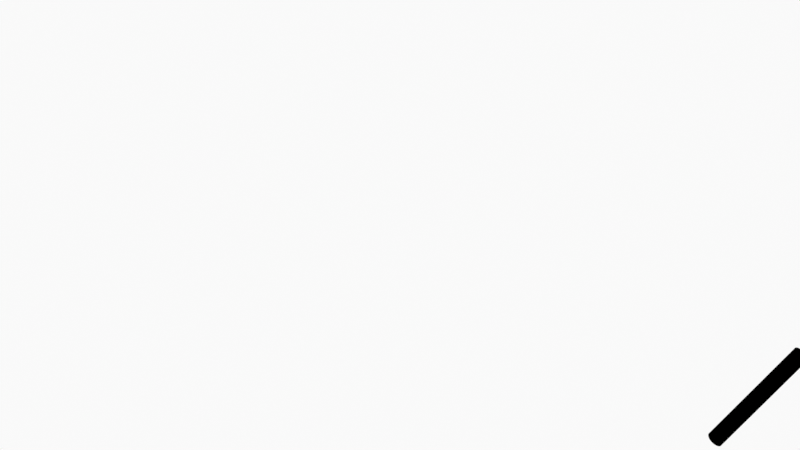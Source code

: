 # Source: Smoke_2.blend  (saved by Blender 2.90.8; exported with 4.5.12 LTS)
import bpy
from mathutils import Matrix  # noqa: F401  (used for matrix-valued properties, if any)

bpy.ops.wm.read_factory_settings(use_empty=True)
scene = bpy.context.scene
scene.name = 'Scene'

# ---- collections
col_collection = bpy.data.collections.new('Collection'); scene.collection.children.link(col_collection)
col_camera = bpy.data.collections.new('Camera'); scene.collection.children.link(col_camera)

# ---- materials (node trees are filled in below, after node groups)
mat_solid_stroke = bpy.data.materials.new('Solid Stroke')
mat_solid_stroke.use_transparent_shadow = False
mat_squares_stroke = bpy.data.materials.new('Squares Stroke')
mat_squares_stroke.use_transparent_shadow = False
mat_solid_fill = bpy.data.materials.new('Solid Fill')
mat_solid_fill.use_transparent_shadow = False
mat_dots_stroke = bpy.data.materials.new('Dots Stroke')
mat_dots_stroke.use_transparent_shadow = False
mat_cigar_white = bpy.data.materials.new('Cigar White')
mat_cigar_white.use_transparent_shadow = False
mat_line_black = bpy.data.materials.new('Line Black')
mat_line_black.use_backface_culling = True
mat_cigar_black = bpy.data.materials.new('Cigar Black')
mat_cigar_black.use_transparent_shadow = False
mat_cigar_orange = bpy.data.materials.new('Cigar Orange')
mat_cigar_orange.use_transparent_shadow = False

# ---- node groups
ng_auto_smooth = bpy.data.node_groups.new('Auto Smooth', 'GeometryNodeTree')
_s = ng_auto_smooth.interface.new_socket(name='Geometry', in_out='OUTPUT', socket_type='NodeSocketGeometry')
_s = ng_auto_smooth.interface.new_socket(name='Geometry', in_out='INPUT', socket_type='NodeSocketGeometry')
_s = ng_auto_smooth.interface.new_socket(name='Angle', in_out='INPUT', socket_type='NodeSocketFloat')
_s.subtype = 'ANGLE'
_s.min_value = 0.0
_s.max_value = 3.142
ng_auto_smooth.is_modifier = True
_N = ng_auto_smooth.nodes; _L = ng_auto_smooth.links
n0 = _N.new('NodeGroupOutput'); n0.name = 'Group Output'; n0.location = (480, -100)
n1 = _N.new('NodeGroupInput'); n1.name = 'Group Input'; n1.location = (-420, -300)
n2 = _N.new('NodeGroupInput'); n2.name = 'Group Input.001'; n2.location = (-60, -100)
n3 = _N.new('GeometryNodeSetShadeSmooth'); n3.name = 'Set Shade Smooth'; n3.location = (120, -100)
n3.domain = 'EDGE'
n4 = _N.new('GeometryNodeSetShadeSmooth'); n4.name = 'Set Shade Smooth.001'; n4.location = (300, -100)
n5 = _N.new('GeometryNodeInputMeshEdgeAngle'); n5.name = 'Edge Angle'; n5.location = (-420, -220)
n6 = _N.new('GeometryNodeInputEdgeSmooth'); n6.name = 'Is Edge Smooth'; n6.location = (-60, -160)
n7 = _N.new('GeometryNodeInputShadeSmooth'); n7.name = 'Is Face Smooth'; n7.location = (-240, -340)
n8 = _N.new('FunctionNodeBooleanMath'); n8.name = 'Boolean Math'; n8.location = (-60, -220)
n9 = _N.new('FunctionNodeCompare'); n9.name = 'Compare'; n9.location = (-240, -180)
n9.operation = 'LESS_EQUAL'
_L.new(n5.outputs[0], n9.inputs[0])
_L.new(n4.outputs[0], n0.inputs[0])
_L.new(n1.outputs[1], n9.inputs[1])
_L.new(n9.outputs[0], n8.inputs[0])
_L.new(n7.outputs[0], n8.inputs[1])
_L.new(n2.outputs[0], n3.inputs[0])
_L.new(n6.outputs[0], n3.inputs[1])
_L.new(n3.outputs[0], n4.inputs[0])
_L.new(n8.outputs[0], n3.inputs[2])
n0.is_active_output = True

# ---- material node trees
mat_dots_stroke.use_nodes = True; mat_dots_stroke.node_tree.nodes.clear()
_N = mat_dots_stroke.node_tree.nodes; _L = mat_dots_stroke.node_tree.links
n0 = _N.new('ShaderNodeOutputMaterial'); n0.name = 'Material Output'; n0.location = (300, 300)
n1 = _N.new('ShaderNodeBsdfPrincipled'); n1.name = 'Principled BSDF'; n1.location = (10, 300)
n1.distribution = 'GGX'
n1.subsurface_method = 'BURLEY'
n1.inputs[2].default_value = 0.4
n1.inputs[3].default_value = 1.45
n1.inputs[27].default_value = (0.0, 0.0, 0.0, 1.0)
n1.inputs[28].default_value = 1.0
_L.new(n1.outputs[0], n0.inputs[0])
n0.is_active_output = True
mat_cigar_white.use_nodes = True; mat_cigar_white.node_tree.nodes.clear()
_N = mat_cigar_white.node_tree.nodes; _L = mat_cigar_white.node_tree.links
n0 = _N.new('ShaderNodeBsdfPrincipled'); n0.name = 'Principled BSDF'; n0.location = (10, 300)
n0.distribution = 'GGX'
n0.subsurface_method = 'BURLEY'
n0.inputs[3].default_value = 1.45
n0.inputs[27].default_value = (0.0, 0.0, 0.0, 1.0)
n0.inputs[28].default_value = 1.0
n1 = _N.new('ShaderNodeOutputMaterial'); n1.name = 'Material Output'; n1.location = (300, 300)
_L.new(n0.outputs[0], n1.inputs[0])
n1.is_active_output = True
mat_line_black.use_nodes = True; mat_line_black.node_tree.nodes.clear()
_N = mat_line_black.node_tree.nodes; _L = mat_line_black.node_tree.links
n0 = _N.new('ShaderNodeOutputMaterial'); n0.name = 'Material Output'; n0.location = (300, 300)
n0.target = 'CYCLES'
n1 = _N.new('ShaderNodeRGB'); n1.name = 'RGB'; n1.location = (43, 289)
n1.outputs[0].default_value = (0.0, 0.0, 0.0, 1.0)
n2 = _N.new('ShaderNodeOutputMaterial'); n2.name = 'Material Output.001'; n2.location = (0, 0)
n2.target = 'EEVEE'
n3 = _N.new('ShaderNodeMixShader'); n3.name = 'Mix Shader'; n3.location = (0, 0)
n3.label = 'Disable Shadow'
n3.hide = True
n4 = _N.new('ShaderNodeLightPath'); n4.name = 'Light Path'; n4.location = (0, 0)
n4.hide = True
n5 = _N.new('ShaderNodeBsdfTransparent'); n5.name = 'Transparent BSDF'; n5.location = (0, 0)
n5.hide = True
_L.new(n1.outputs[0], n0.inputs[0])
_L.new(n1.outputs[0], n3.inputs[1])
_L.new(n3.outputs[0], n2.inputs[0])
_L.new(n4.outputs[1], n3.inputs[0])
_L.new(n5.outputs[0], n3.inputs[2])
n0.is_active_output = True
mat_cigar_black.use_nodes = True; mat_cigar_black.node_tree.nodes.clear()
_N = mat_cigar_black.node_tree.nodes; _L = mat_cigar_black.node_tree.links
n0 = _N.new('ShaderNodeBsdfPrincipled'); n0.name = 'Principled BSDF'; n0.location = (-21, 311)
n0.distribution = 'GGX'
n0.subsurface_method = 'BURLEY'
n0.inputs[0].default_value = (0.00637, 0.00637, 0.00637, 1.0)
n0.inputs[2].default_value = 1.0
n0.inputs[3].default_value = 1.45
n0.inputs[13].default_value = 0.7009
n0.inputs[27].default_value = (0.0, 0.0, 0.0, 1.0)
n0.inputs[28].default_value = 1.0
n1 = _N.new('ShaderNodeOutputMaterial'); n1.name = 'Material Output'; n1.location = (269, 311)
_L.new(n0.outputs[0], n1.inputs[0])
n1.is_active_output = True
mat_cigar_orange.use_nodes = True; mat_cigar_orange.node_tree.nodes.clear()
_N = mat_cigar_orange.node_tree.nodes; _L = mat_cigar_orange.node_tree.links
n0 = _N.new('ShaderNodeBsdfPrincipled'); n0.name = 'Principled BSDF'; n0.location = (10, 300)
n0.distribution = 'GGX'
n0.subsurface_method = 'BURLEY'
n0.inputs[0].default_value = (0.8, 0.1798, 0.04594, 1.0)
n0.inputs[3].default_value = 1.45
n0.inputs[27].default_value = (0.0, 0.0, 0.0, 1.0)
n0.inputs[28].default_value = 1.0
n1 = _N.new('ShaderNodeOutputMaterial'); n1.name = 'Material Output'; n1.location = (300, 300)
_L.new(n0.outputs[0], n1.inputs[0])
n1.is_active_output = True

# ---- world
world_world = bpy.data.worlds.new('World'); scene.world = world_world
world_world.use_nodes = True; world_world.node_tree.nodes.clear()
_N = world_world.node_tree.nodes; _L = world_world.node_tree.links
n0 = _N.new('ShaderNodeOutputWorld'); n0.name = 'World Output'; n0.location = (450, 300)
n1 = _N.new('ShaderNodeBackground'); n1.name = 'Background'; n1.location = (10, 300)
n1.inputs[0].default_value = (0.9513, 0.9513, 0.9513, 1.0)
n2 = _N.new('ShaderNodeBackground'); n2.name = 'Background.001'; n2.location = (2, 147)
n2.inputs[0].default_value = (0.3988, 0.3988, 0.3988, 1.0)
n3 = _N.new('ShaderNodeLightPath'); n3.name = 'Light Path'; n3.location = (-201, 357)
n4 = _N.new('ShaderNodeMixShader'); n4.name = 'Mix Shader'; n4.location = (245, 376)
_L.new(n4.outputs[0], n0.inputs[0])
_L.new(n3.outputs[0], n4.inputs[0])
_L.new(n1.outputs[0], n4.inputs[2])
_L.new(n2.outputs[0], n4.inputs[1])
n0.is_active_output = True
world_world.color = (0.9513, 0.9513, 0.9513)
world_world.use_sun_shadow = False
world_world.sun_shadow_jitter_overblur = 0.0

# ---- cameras
cam_camera = bpy.data.cameras.new('Camera')
cam_camera.lens = 77.0
cam_camera.display_size = 2.0
cam_camera.shift_x = -0.15
cam_camera.shift_y = -0.1

# ---- lights
light_sun = bpy.data.lights.new('Sun', 'SUN')
light_sun.transmission_factor = 0.0
light_sun.energy = 2.3
light_sun.shadow_soft_size = 0.125

# ---- meshes
me_cylinder = bpy.data.meshes.new('Cylinder')
me_cylinder.from_pydata([(6.302e-08, 0.1014, -0.5412), (0.01979, 0.09949, -0.5412), (0.03882, 0.09372, -0.5412), (0.05636, 0.08434, -0.5412), (0.07173, 0.07173, -0.5412), (0.08434, 0.05636, -0.5412), (0.09372, 0.03882, -0.5412), (0.09949, 0.01979, -0.5412), (0.1014, 3.05e-07, -0.5412), (0.09949, -0.01979, -0.5412), (0.09372, -0.03882, -0.5412), (0.08434, -0.05636, -0.5412), (0.07173, -0.07173, -0.5412), (0.05636, -0.08434, -0.5412), (0.03882, -0.09372, -0.5412), (0.01979, -0.09949, -0.5412), (2.997e-08, -0.1014, -0.5412), (-0.01979, -0.09949, -0.5412), (-0.03882, -0.09372, -0.5412), (-0.05636, -0.08434, -0.5412), (-0.07173, -0.07173, -0.5412), (-0.08434, -0.05636, -0.5412), (-0.09372, -0.03882, -0.5412), (-0.09949, -0.01979, -0.5412), (-0.1014, 3.953e-07, -0.5412), (-0.09949, 0.01979, -0.5412), (-0.09372, 0.03882, -0.5412), (-0.08434, 0.05636, -0.5412), (-0.07173, 0.07173, -0.5412), (-0.05636, 0.08434, -0.5412), (-0.03882, 0.09372, -0.5412), (-0.01979, 0.09949, -0.5412), (6.302e-08, 0.1014, 0.02918), (0.01979, 0.09949, 0.02918), (0.03882, 0.09372, 0.02918), (0.05636, 0.08434, 0.02918), (0.07173, 0.07173, 0.02918), (0.08434, 0.05636, 0.02918), (0.09372, 0.03882, 0.02918), (0.09949, 0.01979, 0.02918), (0.1014, 3.05e-07, 0.02918), (0.09949, -0.01979, 0.02918), (0.09372, -0.03882, 0.02918), (0.08434, -0.05636, 0.02918), (0.07173, -0.07173, 0.02918), (0.05636, -0.08434, 0.02918), (0.03882, -0.09372, 0.02918), (0.01979, -0.09949, 0.02918), (2.997e-08, -0.1014, 0.02918), (-0.01979, -0.09949, 0.02918), (-0.03882, -0.09372, 0.02918), (-0.05636, -0.08434, 0.02918), (-0.07173, -0.07173, 0.02918), (-0.08434, -0.05636, 0.02918), (-0.09372, -0.03882, 0.02918), (-0.09949, -0.01979, 0.02918), (-0.1014, 3.953e-07, 0.02918), (-0.09949, 0.01979, 0.02918), (-0.09372, 0.03882, 0.02918), (-0.08434, 0.05636, 0.02918), (-0.07173, 0.07173, 0.02918), (-0.05636, 0.08434, 0.02918), (-0.03882, 0.09372, 0.02918), (-0.01979, 0.09949, 0.02918), (6.302e-08, 0.1014, 1.273), (0.01979, 0.09949, 1.273), (0.03882, 0.09372, 1.273), (0.05636, 0.08434, 1.273), (0.07173, 0.07173, 1.273), (0.08434, 0.05636, 1.273), (0.09372, 0.03882, 1.273), (0.09949, 0.01979, 1.273), (0.1014, 3.05e-07, 1.273), (0.09949, -0.01979, 1.273), (0.09372, -0.03882, 1.273), (0.08434, -0.05636, 1.273), (0.07173, -0.07173, 1.273), (0.05636, -0.08434, 1.273), (0.03882, -0.09372, 1.273), (0.01979, -0.09949, 1.273), (2.997e-08, -0.1014, 1.273), (-0.01979, -0.09949, 1.273), (-0.03882, -0.09372, 1.273), (-0.05636, -0.08434, 1.273), (-0.07173, -0.07173, 1.273), (-0.08434, -0.05636, 1.273), (-0.09372, -0.03882, 1.273), (-0.09949, -0.01979, 1.273), (-0.1014, 3.953e-07, 1.273), (-0.09949, 0.01979, 1.273), (-0.09372, 0.03882, 1.273), (-0.08434, 0.05636, 1.273), (-0.07173, 0.07173, 1.273), (-0.05636, 0.08434, 1.273), (-0.03882, 0.09372, 1.273), (-0.01979, 0.09949, 1.273), (-0.01979, 0.09949, 1.46), (-0.03882, 0.09372, 1.46), (-0.05636, 0.08434, 1.46), (-0.07173, 0.07173, 1.46), (-0.08434, 0.05636, 1.46), (-0.09372, 0.03882, 1.46), (-0.09949, 0.01979, 1.46), (-0.1014, 3.953e-07, 1.46), (-0.09949, -0.01979, 1.46), (-0.09372, -0.03882, 1.46), (-0.08434, -0.05636, 1.46), (-0.07173, -0.07173, 1.46), (-0.05636, -0.08434, 1.46), (-0.03882, -0.09372, 1.46), (-0.01979, -0.09949, 1.46), (2.997e-08, -0.1014, 1.46), (0.01979, -0.09949, 1.46), (0.03882, -0.09372, 1.46), (0.05636, -0.08434, 1.46), (0.07173, -0.07173, 1.46), (0.08434, -0.05636, 1.46), (0.09372, -0.03882, 1.46), (0.09949, -0.01979, 1.46), (0.1014, 3.05e-07, 1.46), (0.09949, 0.01979, 1.46), (0.09372, 0.03882, 1.46), (0.08434, 0.05636, 1.46), (0.07173, 0.07173, 1.46), (0.05636, 0.08434, 1.46), (0.03882, 0.09372, 1.46), (0.01979, 0.09949, 1.46), (6.302e-08, 0.1014, 1.46)], [], [(0, 1, 2, 3, 4, 5, 6, 7, 8, 9, 10, 11, 12, 13, 14, 15, 16, 17, 18, 19, 20, 21, 22, 23, 24, 25, 26, 27, 28, 29, 30, 31), (31, 63, 32, 0), (30, 62, 63, 31), (29, 61, 62, 30), (28, 60, 61, 29), (27, 59, 60, 28), (26, 58, 59, 27), (25, 57, 58, 26), (24, 56, 57, 25), (23, 55, 56, 24), (22, 54, 55, 23), (21, 53, 54, 22), (20, 52, 53, 21), (19, 51, 52, 20), (18, 50, 51, 19), (17, 49, 50, 18), (16, 48, 49, 17), (15, 47, 48, 16), (14, 46, 47, 15), (13, 45, 46, 14), (12, 44, 45, 13), (11, 43, 44, 12), (10, 42, 43, 11), (9, 41, 42, 10), (8, 40, 41, 9), (7, 39, 40, 8), (6, 38, 39, 7), (5, 37, 38, 6), (4, 36, 37, 5), (3, 35, 36, 4), (2, 34, 35, 3), (1, 33, 34, 2), (0, 32, 33, 1), (63, 95, 64, 32), (62, 94, 95, 63), (61, 93, 94, 62), (60, 92, 93, 61), (59, 91, 92, 60), (58, 90, 91, 59), (57, 89, 90, 58), (56, 88, 89, 57), (55, 87, 88, 56), (54, 86, 87, 55), (53, 85, 86, 54), (52, 84, 85, 53), (51, 83, 84, 52), (50, 82, 83, 51), (49, 81, 82, 50), (48, 80, 81, 49), (47, 79, 80, 48), (46, 78, 79, 47), (45, 77, 78, 46), (44, 76, 77, 45), (43, 75, 76, 44), (42, 74, 75, 43), (41, 73, 74, 42), (40, 72, 73, 41), (39, 71, 72, 40), (38, 70, 71, 39), (37, 69, 70, 38), (36, 68, 69, 37), (35, 67, 68, 36), (34, 66, 67, 35), (33, 65, 66, 34), (32, 64, 65, 33), (91, 90, 101, 100), (77, 76, 115, 114), (90, 89, 102, 101), (76, 75, 116, 115), (89, 88, 103, 102), (75, 74, 117, 116), (88, 87, 104, 103), (74, 73, 118, 117), (87, 86, 105, 104), (73, 72, 119, 118), (86, 85, 106, 105), (72, 71, 120, 119), (85, 84, 107, 106), (71, 70, 121, 120), (84, 83, 108, 107), (70, 69, 122, 121), (83, 82, 109, 108), (64, 95, 96, 127), (69, 68, 123, 122), (82, 81, 110, 109), (95, 94, 97, 96), (68, 67, 124, 123), (81, 80, 111, 110), (94, 93, 98, 97), (67, 66, 125, 124), (80, 79, 112, 111), (93, 92, 99, 98), (66, 65, 126, 125), (79, 78, 113, 112), (92, 91, 100, 99), (65, 64, 127, 126), (78, 77, 114, 113), (122, 123, 124, 125, 126, 127, 96, 97, 98, 99, 100, 101, 102, 103, 104, 105, 106, 107, 108, 109, 110, 111, 112, 113, 114, 115, 116, 117, 118, 119, 120, 121)])
me_cylinder.polygons.foreach_set('use_smooth', [True] * 98)
me_cylinder.polygons.foreach_set('material_index', [4, 4, 4, 4, 4, 4, 4, 4, 4, 4, 4, 4, 4, 4, 4, 4, 4, 4, 4, 4, 4, 4, 4, 4, 4, 4, 4, 4, 4, 4, 4, 4, 4, 0, 0, 0, 0, 0, 0, 0, 0, 0, 0, 0, 0, 0, 0, 0, 0, 0, 0, 0, 0, 0, 0, 0, 0, 0, 0, 0, 0, 0, 0, 0, 0, 2, 2, 2, 2, 2, 2, 2, 2, 2, 2, 2, 2, 2, 2, 2, 2, 2, 2, 2, 2, 2, 2, 2, 2, 2, 2, 2, 2, 2, 2, 2, 2, 2])
_uv = me_cylinder.uv_layers.new(name='UVMap')
_uv.uv.foreach_set('vector', [0.75, 0.49, 0.7968, 0.4854, 0.8418, 0.4717, 0.8833, 0.4496, 0.9197, 0.4197, 0.9496, 0.3833, 0.9717, 0.3418, 0.9854, 0.2968, 0.99, 0.25, 0.9854, 0.2032, 0.9717, 0.1582, 0.9496, 0.1167, 0.9197, 0.08029, 0.8833, 0.05045, 0.8418, 0.02827, 0.7968, 0.01461, 0.75, 0.01, 0.7032, 0.01461, 0.6582, 0.02827, 0.6167, 0.05045, 0.5803, 0.08029, 0.5504, 0.1167, 0.5283, 0.1582, 0.5146, 0.2032, 0.51, 0.25, 0.5146, 0.2968, 0.5283, 0.3418, 0.5504, 0.3833, 0.5803, 0.4197, 0.6167, 0.4496, 0.6582, 0.4717, 0.7032, 0.4854, 0.03125, 0.5, 0.03125, 0.6426, 0.0, 0.6426, 0.0, 0.5, 0.0625, 0.5, 0.0625, 0.6426, 0.03125, 0.6426, 0.03125, 0.5, 0.09375, 0.5, 0.09375, 0.6426, 0.0625, 0.6426, 0.0625, 0.5, 0.125, 0.5, 0.125, 0.6426, 0.09375, 0.6426, 0.09375, 0.5, 0.1562, 0.5, 0.1562, 0.6426, 0.125, 0.6426, 0.125, 0.5, 0.1875, 0.5, 0.1875, 0.6426, 0.1562, 0.6426, 0.1562, 0.5, 0.2188, 0.5, 0.2188, 0.6426, 0.1875, 0.6426, 0.1875, 0.5, 0.25, 0.5, 0.25, 0.6426, 0.2188, 0.6426, 0.2188, 0.5, 0.2812, 0.5, 0.2812, 0.6426, 0.25, 0.6426, 0.25, 0.5, 0.3125, 0.5, 0.3125, 0.6426, 0.2812, 0.6426, 0.2812, 0.5, 0.3438, 0.5, 0.3438, 0.6426, 0.3125, 0.6426, 0.3125, 0.5, 0.375, 0.5, 0.375, 0.6426, 0.3438, 0.6426, 0.3438, 0.5, 0.4062, 0.5, 0.4062, 0.6426, 0.375, 0.6426, 0.375, 0.5, 0.4375, 0.5, 0.4375, 0.6426, 0.4062, 0.6426, 0.4062, 0.5, 0.4688, 0.5, 0.4688, 0.6426, 0.4375, 0.6426, 0.4375, 0.5, 0.5, 0.5, 0.5, 0.6426, 0.4688, 0.6426, 0.4688, 0.5, 0.5312, 0.5, 0.5312, 0.6426, 0.5, 0.6426, 0.5, 0.5, 0.5625, 0.5, 0.5625, 0.6426, 0.5312, 0.6426, 0.5312, 0.5, 0.5938, 0.5, 0.5938, 0.6426, 0.5625, 0.6426, 0.5625, 0.5, 0.625, 0.5, 0.625, 0.6426, 0.5938, 0.6426, 0.5938, 0.5, 0.6562, 0.5, 0.6562, 0.6426, 0.625, 0.6426, 0.625, 0.5, 0.6875, 0.5, 0.6875, 0.6426, 0.6562, 0.6426, 0.6562, 0.5, 0.7188, 0.5, 0.7188, 0.6426, 0.6875, 0.6426, 0.6875, 0.5, 0.75, 0.5, 0.75, 0.6426, 0.7188, 0.6426, 0.7188, 0.5, 0.7812, 0.5, 0.7813, 0.6426, 0.75, 0.6426, 0.75, 0.5, 0.8125, 0.5, 0.8125, 0.6426, 0.7813, 0.6426, 0.7812, 0.5, 0.8438, 0.5, 0.8438, 0.6426, 0.8125, 0.6426, 0.8125, 0.5, 0.875, 0.5, 0.875, 0.6426, 0.8438, 0.6426, 0.8438, 0.5, 0.9062, 0.5, 0.9062, 0.6426, 0.875, 0.6426, 0.875, 0.5, 0.9375, 0.5, 0.9375, 0.6426, 0.9062, 0.6426, 0.9062, 0.5, 0.9688, 0.5, 0.9688, 0.6426, 0.9375, 0.6426, 0.9375, 0.5, 1.0, 0.5, 1.0, 0.6426, 0.9688, 0.6426, 0.9688, 0.5, 0.03125, 0.6426, 0.03125, 0.9534, 0.0, 0.9534, 0.0, 0.6426, 0.0625, 0.6426, 0.0625, 0.9534, 0.03125, 0.9534, 0.03125, 0.6426, 0.09375, 0.6426, 0.09375, 0.9534, 0.0625, 0.9534, 0.0625, 0.6426, 0.125, 0.6426, 0.125, 0.9534, 0.09375, 0.9534, 0.09375, 0.6426, 0.1562, 0.6426, 0.1562, 0.9534, 0.125, 0.9534, 0.125, 0.6426, 0.1875, 0.6426, 0.1875, 0.9534, 0.1562, 0.9534, 0.1562, 0.6426, 0.2188, 0.6426, 0.2188, 0.9534, 0.1875, 0.9534, 0.1875, 0.6426, 0.25, 0.6426, 0.25, 0.9534, 0.2188, 0.9534, 0.2188, 0.6426, 0.2812, 0.6426, 0.2812, 0.9534, 0.25, 0.9534, 0.25, 0.6426, 0.3125, 0.6426, 0.3125, 0.9534, 0.2812, 0.9534, 0.2812, 0.6426, 0.3438, 0.6426, 0.3438, 0.9534, 0.3125, 0.9534, 0.3125, 0.6426, 0.375, 0.6426, 0.375, 0.9534, 0.3438, 0.9534, 0.3438, 0.6426, 0.4062, 0.6426, 0.4062, 0.9534, 0.375, 0.9534, 0.375, 0.6426, 0.4375, 0.6426, 0.4375, 0.9534, 0.4062, 0.9534, 0.4062, 0.6426, 0.4688, 0.6426, 0.4688, 0.9534, 0.4375, 0.9534, 0.4375, 0.6426, 0.5, 0.6426, 0.5, 0.9534, 0.4688, 0.9534, 0.4688, 0.6426, 0.5312, 0.6426, 0.5312, 0.9534, 0.5, 0.9534, 0.5, 0.6426, 0.5625, 0.6426, 0.5625, 0.9534, 0.5312, 0.9534, 0.5312, 0.6426, 0.5938, 0.6426, 0.5938, 0.9534, 0.5625, 0.9534, 0.5625, 0.6426, 0.625, 0.6426, 0.625, 0.9534, 0.5938, 0.9534, 0.5938, 0.6426, 0.6562, 0.6426, 0.6562, 0.9534, 0.625, 0.9534, 0.625, 0.6426, 0.6875, 0.6426, 0.6875, 0.9534, 0.6562, 0.9534, 0.6562, 0.6426, 0.7188, 0.6426, 0.7188, 0.9534, 0.6875, 0.9534, 0.6875, 0.6426, 0.75, 0.6426, 0.75, 0.9534, 0.7188, 0.9534, 0.7188, 0.6426, 0.7813, 0.6426, 0.7812, 0.9534, 0.75, 0.9534, 0.75, 0.6426, 0.8125, 0.6426, 0.8125, 0.9534, 0.7812, 0.9534, 0.7813, 0.6426, 0.8438, 0.6426, 0.8438, 0.9534, 0.8125, 0.9534, 0.8125, 0.6426, 0.875, 0.6426, 0.875, 0.9534, 0.8438, 0.9534, 0.8438, 0.6426, 0.9062, 0.6426, 0.9062, 0.9534, 0.875, 0.9534, 0.875, 0.6426, 0.9375, 0.6426, 0.9375, 0.9534, 0.9062, 0.9534, 0.9062, 0.6426, 0.9688, 0.6426, 0.9688, 0.9534, 0.9375, 0.9534, 0.9375, 0.6426, 1.0, 0.6426, 1.0, 0.9534, 0.9688, 0.9534, 0.9688, 0.6426, 0.1562, 0.9534, 0.1875, 0.9534, 0.1875, 0.9534, 0.1562, 0.9534, 0.5938, 0.9534, 0.625, 0.9534, 0.625, 0.9534, 0.5938, 0.9534, 0.1875, 0.9534, 0.2188, 0.9534, 0.2188, 0.9534, 0.1875, 0.9534, 0.625, 0.9534, 0.6562, 0.9534, 0.6562, 0.9534, 0.625, 0.9534, 0.2188, 0.9534, 0.25, 0.9534, 0.25, 0.9534, 0.2188, 0.9534, 0.6562, 0.9534, 0.6875, 0.9534, 0.6875, 0.9534, 0.6562, 0.9534, 0.25, 0.9534, 0.2812, 0.9534, 0.2812, 0.9534, 0.25, 0.9534, 0.6875, 0.9534, 0.7188, 0.9534, 0.7188, 0.9534, 0.6875, 0.9534, 0.2812, 0.9534, 0.3125, 0.9534, 0.3125, 0.9534, 0.2812, 0.9534, 0.7188, 0.9534, 0.75, 0.9534, 0.75, 0.9534, 0.7188, 0.9534, 0.3125, 0.9534, 0.3438, 0.9534, 0.3438, 0.9534, 0.3125, 0.9534, 0.75, 0.9534, 0.7812, 0.9534, 0.7812, 0.9534, 0.75, 0.9534, 0.3438, 0.9534, 0.375, 0.9534, 0.375, 0.9534, 0.3438, 0.9534, 0.7812, 0.9534, 0.8125, 0.9534, 0.8125, 0.9534, 0.7812, 0.9534, 0.375, 0.9534, 0.4062, 0.9534, 0.4062, 0.9534, 0.375, 0.9534, 0.8125, 0.9534, 0.8438, 0.9534, 0.8438, 0.9534, 0.8125, 0.9534, 0.4062, 0.9534, 0.4375, 0.9534, 0.4375, 0.9534, 0.4062, 0.9534, 0.0, 0.9534, 0.03125, 0.9534, 0.03125, 0.9534, 0.0, 0.9534, 0.8438, 0.9534, 0.875, 0.9534, 0.875, 0.9534, 0.8438, 0.9534, 0.4375, 0.9534, 0.4688, 0.9534, 0.4688, 0.9534, 0.4375, 0.9534, 0.03125, 0.9534, 0.0625, 0.9534, 0.0625, 0.9534, 0.03125, 0.9534, 0.875, 0.9534, 0.9062, 0.9534, 0.9062, 0.9534, 0.875, 0.9534, 0.4688, 0.9534, 0.5, 0.9534, 0.5, 0.9534, 0.4688, 0.9534, 0.0625, 0.9534, 0.09375, 0.9534, 0.09375, 0.9534, 0.0625, 0.9534, 0.9062, 0.9534, 0.9375, 0.9534, 0.9375, 0.9534, 0.9062, 0.9534, 0.5, 0.9534, 0.5312, 0.9534, 0.5312, 0.9534, 0.5, 0.9534, 0.09375, 0.9534, 0.125, 0.9534, 0.125, 0.9534, 0.09375, 0.9534, 0.9375, 0.9534, 0.9688, 0.9534, 0.9688, 0.9534, 0.9375, 0.9534, 0.5312, 0.9534, 0.5625, 0.9534, 0.5625, 0.9534, 0.5312, 0.9534, 0.125, 0.9534, 0.1562, 0.9534, 0.1562, 0.9534, 0.125, 0.9534, 0.9688, 0.9534, 1.0, 0.9534, 1.0, 0.9534, 0.9688, 0.9534, 0.5625, 0.9534, 0.5938, 0.9534, 0.5938, 0.9534, 0.5625, 0.9534, 0.8438, 0.9534, 0.875, 0.9534, 0.9062, 0.9534, 0.9375, 0.9534, 0.9688, 0.9534, 1.0, 0.9534, 0.03125, 0.9534, 0.0625, 0.9534, 0.09375, 0.9534, 0.125, 0.9534, 0.1562, 0.9534, 0.1875, 0.9534, 0.2188, 0.9534, 0.25, 0.9534, 0.2812, 0.9534, 0.3125, 0.9534, 0.3438, 0.9534, 0.375, 0.9534, 0.4062, 0.9534, 0.4375, 0.9534, 0.4688, 0.9534, 0.5, 0.9534, 0.5312, 0.9534, 0.5625, 0.9534, 0.5938, 0.9534, 0.625, 0.9534, 0.6562, 0.9534, 0.6875, 0.9534, 0.7188, 0.9534, 0.75, 0.9534, 0.7812, 0.9534, 0.8125, 0.9534])
me_cylinder.materials.append(mat_cigar_white)
me_cylinder.materials.append(mat_line_black)
me_cylinder.materials.append(mat_cigar_black)
me_cylinder.materials.append(mat_line_black)
me_cylinder.materials.append(mat_cigar_orange)
me_cylinder.materials.append(mat_line_black)
me_cylinder.use_remesh_fix_poles = True
me_cylinder.use_remesh_preserve_attributes = False
me_cylinder.use_mirror_vertex_groups = False
me_cylinder.update()

# ---- objects
ob_stroke = bpy.data.objects.new('Stroke', None)
ob_cylinder = bpy.data.objects.new('Cylinder', me_cylinder)
ob_sun = bpy.data.objects.new('Sun', light_sun)
ob_camera = bpy.data.objects.new('Camera', cam_camera)

# ---- transforms, parenting, visibility, modifiers, constraints
ob_stroke.location = (0.0, 0.0, 0.0)
ob_stroke.empty_display_size = 0.2
ob_stroke.empty_image_offset = (0.0, 0.0)
ob_stroke.empty_image_side = 'FRONT'
ob_stroke.use_grease_pencil_lights = True
ob_stroke.lineart.crease_threshold = 0.0
ob_cylinder.location = (1.521, -0.07273, -1.89)
ob_cylinder.rotation_euler = (0.2201, 0.7798, -0.3267)
ob_cylinder.scale = (0.4544, 0.4544, 0.4544)
ob_cylinder.lineart.crease_threshold = 0.0
_vg = ob_cylinder.vertex_groups.new(name='end')
_m = ob_cylinder.modifiers.new('Solidify', 'SOLIDIFY')
_m.thickness = -0.03
_m.material_offset = 1
_m.material_offset_rim = 1
_m.use_even_offset = True
_m.use_flip_normals = True
_m = ob_cylinder.modifiers.new('Auto Smooth', 'NODES')
_m.node_group = ng_auto_smooth
_gi = [s.identifier for s in ng_auto_smooth.interface.items_tree if s.item_type == 'SOCKET' and s.in_out == 'INPUT']
_m[_gi[1]] = 0.5236  # Angle
ob_sun.location = (5.314, -1.053e-07, 2.408)
ob_sun.rotation_euler = (0.7062, -0.7835, -0.1387)
ob_sun.lineart.crease_threshold = 0.0
ob_camera.location = (0.0, -12.0, 0.0)
ob_camera.rotation_euler = (1.571, -0.0, -0.0)
ob_camera.empty_image_side = 'FRONT'
ob_camera.lineart.crease_threshold = 0.0

# ---- collection membership
col_collection.objects.link(ob_stroke)
col_collection.objects.link(ob_cylinder)
col_collection.objects.link(ob_sun)
col_camera.objects.link(ob_camera)

# ---- scene / render settings (as saved in the file)
scene.camera = ob_camera
scene.frame_start = 1; scene.frame_end = 190; scene.frame_set(178)
scene.render.engine = 'BLENDER_EEVEE_NEXT'
scene.cycles.use_denoising = False
scene.cycles.samples = 128
scene.cycles.sampling_pattern = 'TABULATED_SOBOL'
scene.cycles.use_adaptive_sampling = False
scene.cycles.use_light_tree = False
scene.view_settings.view_transform = 'Standard'
bpy.context.view_layer.update()
